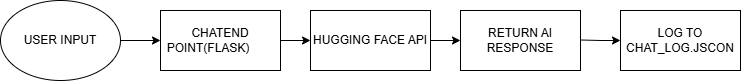

The diagram above was exported from draw.io. Its source (the exported page's mxGraphModel, read from the mxfile embedded in the PNG):
<mxGraphModel dx="1426" dy="789" grid="1" gridSize="10" guides="1" tooltips="1" connect="1" arrows="1" fold="1" page="1" pageScale="1" pageWidth="850" pageHeight="1100" math="0" shadow="0">
  <root>
    <mxCell id="0" />
    <mxCell id="1" parent="0" />
    <mxCell id="uU5zs-ZEHAfj4Ro7N5cc-8" style="edgeStyle=orthogonalEdgeStyle;rounded=0;orthogonalLoop=1;jettySize=auto;html=1;exitX=1;exitY=0.5;exitDx=0;exitDy=0;entryX=0;entryY=0.5;entryDx=0;entryDy=0;" parent="1" source="uU5zs-ZEHAfj4Ro7N5cc-1" target="uU5zs-ZEHAfj4Ro7N5cc-2" edge="1">
      <mxGeometry relative="1" as="geometry" />
    </mxCell>
    <mxCell id="uU5zs-ZEHAfj4Ro7N5cc-1" value="USER INPUT" style="ellipse;whiteSpace=wrap;html=1;" parent="1" vertex="1">
      <mxGeometry x="50" y="160" width="120" height="80" as="geometry" />
    </mxCell>
    <mxCell id="uU5zs-ZEHAfj4Ro7N5cc-11" style="edgeStyle=orthogonalEdgeStyle;rounded=0;orthogonalLoop=1;jettySize=auto;html=1;exitX=1;exitY=0.5;exitDx=0;exitDy=0;entryX=0;entryY=0.5;entryDx=0;entryDy=0;" parent="1" source="uU5zs-ZEHAfj4Ro7N5cc-2" target="uU5zs-ZEHAfj4Ro7N5cc-3" edge="1">
      <mxGeometry relative="1" as="geometry" />
    </mxCell>
    <mxCell id="uU5zs-ZEHAfj4Ro7N5cc-2" value="CHATEND POINT(FLASK)&lt;span style=&quot;white-space: pre;&quot;&gt;&#09;&lt;/span&gt;" style="rounded=0;whiteSpace=wrap;html=1;" parent="1" vertex="1">
      <mxGeometry x="210" y="170" width="120" height="60" as="geometry" />
    </mxCell>
    <mxCell id="uU5zs-ZEHAfj4Ro7N5cc-15" value="" style="edgeStyle=orthogonalEdgeStyle;rounded=0;orthogonalLoop=1;jettySize=auto;html=1;" parent="1" source="uU5zs-ZEHAfj4Ro7N5cc-3" target="uU5zs-ZEHAfj4Ro7N5cc-4" edge="1">
      <mxGeometry relative="1" as="geometry" />
    </mxCell>
    <mxCell id="uU5zs-ZEHAfj4Ro7N5cc-3" value="HUGGING FACE API" style="rounded=0;whiteSpace=wrap;html=1;" parent="1" vertex="1">
      <mxGeometry x="360" y="170" width="120" height="60" as="geometry" />
    </mxCell>
    <mxCell id="uU5zs-ZEHAfj4Ro7N5cc-4" value="RETURN AI RESPONSE" style="rounded=0;whiteSpace=wrap;html=1;" parent="1" vertex="1">
      <mxGeometry x="510" y="170" width="120" height="60" as="geometry" />
    </mxCell>
    <mxCell id="uU5zs-ZEHAfj4Ro7N5cc-6" value="LOG TO CHAT_LOG.JSCON" style="rounded=0;whiteSpace=wrap;html=1;" parent="1" vertex="1">
      <mxGeometry x="670" y="170" width="120" height="60" as="geometry" />
    </mxCell>
    <mxCell id="uU5zs-ZEHAfj4Ro7N5cc-16" value="" style="edgeStyle=orthogonalEdgeStyle;rounded=0;orthogonalLoop=1;jettySize=auto;html=1;entryX=0;entryY=0.5;entryDx=0;entryDy=0;" parent="1" target="uU5zs-ZEHAfj4Ro7N5cc-6" edge="1">
      <mxGeometry relative="1" as="geometry">
        <mxPoint x="630" y="199.5" as="sourcePoint" />
        <mxPoint x="660" y="199.5" as="targetPoint" />
      </mxGeometry>
    </mxCell>
  </root>
</mxGraphModel>